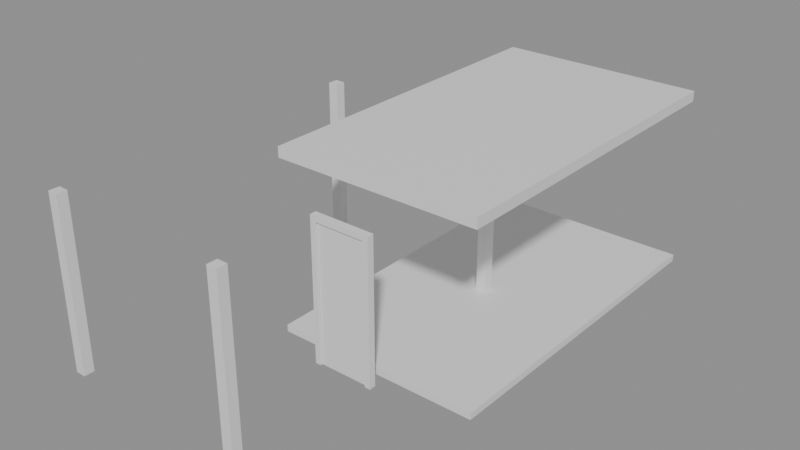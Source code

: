 # Source: e0431_after.blend  (saved by Blender 5.2.44; exported with 4.5.12 LTS)
import bpy
from mathutils import Matrix  # noqa: F401  (used for matrix-valued properties, if any)

bpy.ops.wm.read_factory_settings(use_empty=True)
scene = bpy.context.scene
scene.name = 'Scene'

# ---- materials (node trees are filled in below, after node groups)
mat_asfalto = bpy.data.materials.new('Asfalto')
mat_membrana_imperm = bpy.data.materials.new('Membrana_Imperm')
mat_acero = bpy.data.materials.new('Acero')
mat_marco_pintura = bpy.data.materials.new('Marco_Pintura')
mat_madera = bpy.data.materials.new('Madera')

# ---- material node trees
mat_asfalto.use_nodes = True; mat_asfalto.node_tree.nodes.clear()
_N = mat_asfalto.node_tree.nodes; _L = mat_asfalto.node_tree.links
n0 = _N.new('ShaderNodeBsdfPrincipled'); n0.name = 'Principled BSDF'; n0.location = (-200, 100)
n0.inputs[3].default_value = 1.45
n0.inputs[10].default_value = 0.005
n1 = _N.new('ShaderNodeOutputMaterial'); n1.name = 'Material Output'; n1.location = (200, 100)
_L.new(n0.outputs[0], n1.inputs[0])
n1.is_active_output = True
mat_membrana_imperm.use_nodes = True; mat_membrana_imperm.node_tree.nodes.clear()
_N = mat_membrana_imperm.node_tree.nodes; _L = mat_membrana_imperm.node_tree.links
n0 = _N.new('ShaderNodeBsdfPrincipled'); n0.name = 'Principled BSDF'; n0.location = (-200, 100)
n0.inputs[3].default_value = 1.45
n0.inputs[10].default_value = 0.005
n1 = _N.new('ShaderNodeOutputMaterial'); n1.name = 'Material Output'; n1.location = (200, 100)
_L.new(n0.outputs[0], n1.inputs[0])
n1.is_active_output = True
mat_acero.use_nodes = True; mat_acero.node_tree.nodes.clear()
_N = mat_acero.node_tree.nodes; _L = mat_acero.node_tree.links
n0 = _N.new('ShaderNodeBsdfPrincipled'); n0.name = 'Principled BSDF'; n0.location = (-200, 100)
n0.inputs[3].default_value = 1.45
n0.inputs[10].default_value = 0.005
n1 = _N.new('ShaderNodeOutputMaterial'); n1.name = 'Material Output'; n1.location = (200, 100)
_L.new(n0.outputs[0], n1.inputs[0])
n1.is_active_output = True
mat_marco_pintura.use_nodes = True; mat_marco_pintura.node_tree.nodes.clear()
_N = mat_marco_pintura.node_tree.nodes; _L = mat_marco_pintura.node_tree.links
n0 = _N.new('ShaderNodeBsdfPrincipled'); n0.name = 'Principled BSDF'; n0.location = (-200, 100)
n0.inputs[3].default_value = 1.45
n0.inputs[10].default_value = 0.005
n1 = _N.new('ShaderNodeOutputMaterial'); n1.name = 'Material Output'; n1.location = (200, 100)
_L.new(n0.outputs[0], n1.inputs[0])
n1.is_active_output = True
mat_madera.use_nodes = True; mat_madera.node_tree.nodes.clear()
_N = mat_madera.node_tree.nodes; _L = mat_madera.node_tree.links
n0 = _N.new('ShaderNodeBsdfPrincipled'); n0.name = 'Principled BSDF'; n0.location = (-200, 100)
n0.inputs[3].default_value = 1.45
n0.inputs[10].default_value = 0.005
n1 = _N.new('ShaderNodeOutputMaterial'); n1.name = 'Material Output'; n1.location = (200, 100)
_L.new(n0.outputs[0], n1.inputs[0])
n1.is_active_output = True

# ---- meshes
me_pisocarport_mesh = bpy.data.meshes.new('PisoCarport_mesh')
me_pisocarport_mesh.from_pydata([(0.0, 0.0, 0.0), (3.0, 0.0, 0.0), (3.0, 5.0, 0.0), (0.0, 5.0, 0.0), (0.0, 0.0, 0.1), (3.0, 0.0, 0.1), (3.0, 5.0, 0.1), (0.0, 5.0, 0.1)], [], [(0, 3, 2, 1), (4, 5, 6, 7), (0, 1, 5, 4), (1, 2, 6, 5), (3, 0, 4, 7), (2, 3, 7, 6)])
me_pisocarport_mesh.materials.append(mat_asfalto)
me_pisocarport_mesh.update()
me_techocarport_cuerpo_mesh = bpy.data.meshes.new('TechoCarport_Cuerpo_mesh')
me_techocarport_cuerpo_mesh.from_pydata([(0.0, 0.0, 2.5), (3.0, 0.0, 2.5), (3.0, 5.0, 2.5), (0.0, 5.0, 2.5), (0.0, 0.0, 2.65), (3.0, 0.0, 2.65), (3.0, 5.0, 2.65), (0.0, 5.0, 2.65)], [], [(0, 1, 2, 3), (4, 5, 6, 7), (0, 1, 5, 4), (1, 2, 6, 5), (2, 3, 7, 6), (3, 0, 4, 7)])
me_techocarport_cuerpo_mesh.materials.append(mat_membrana_imperm)
me_techocarport_cuerpo_mesh.update()
me_col1_cuerpo_mesh = bpy.data.meshes.new('Col1_Cuerpo_mesh')
me_col1_cuerpo_mesh.from_pydata([(0.0, 0.0, 0.0), (0.15, 0.0, 0.0), (0.15, 0.15, 0.0), (0.0, 0.15, 0.0), (0.0, 0.0, 2.5), (0.15, 0.0, 2.5), (0.15, 0.15, 2.5), (0.0, 0.15, 2.5)], [], [(0, 1, 2, 3), (4, 5, 6, 7), (0, 1, 5, 4), (1, 2, 6, 5), (2, 3, 7, 6), (3, 0, 4, 7)])
me_col1_cuerpo_mesh.materials.append(mat_acero)
me_col1_cuerpo_mesh.update()
me_col2_cuerpo_mesh = bpy.data.meshes.new('Col2_Cuerpo_mesh')
me_col2_cuerpo_mesh.from_pydata([(0.0, 0.0, 0.0), (0.15, 0.0, 0.0), (0.15, 0.15, 0.0), (0.0, 0.15, 0.0), (0.0, 0.0, 2.5), (0.15, 0.0, 2.5), (0.15, 0.15, 2.5), (0.0, 0.15, 2.5)], [], [(0, 1, 2, 3), (4, 5, 6, 7), (0, 1, 5, 4), (1, 2, 6, 5), (2, 3, 7, 6), (3, 0, 4, 7)])
me_col2_cuerpo_mesh.materials.append(mat_acero)
me_col2_cuerpo_mesh.update()
me_col3_cuerpo_mesh = bpy.data.meshes.new('Col3_Cuerpo_mesh')
me_col3_cuerpo_mesh.from_pydata([(0.0, 0.0, 0.0), (0.15, 0.0, 0.0), (0.15, 0.15, 0.0), (0.0, 0.15, 0.0), (0.0, 0.0, 2.5), (0.15, 0.0, 2.5), (0.15, 0.15, 2.5), (0.0, 0.15, 2.5)], [], [(0, 1, 2, 3), (4, 5, 6, 7), (0, 1, 5, 4), (1, 2, 6, 5), (2, 3, 7, 6), (3, 0, 4, 7)])
me_col3_cuerpo_mesh.materials.append(mat_acero)
me_col3_cuerpo_mesh.update()
me_col4_cuerpo_mesh = bpy.data.meshes.new('Col4_Cuerpo_mesh')
me_col4_cuerpo_mesh.from_pydata([(0.0, 0.0, 0.0), (0.15, 0.0, 0.0), (0.15, 0.15, 0.0), (0.0, 0.15, 0.0), (0.0, 0.0, 2.5), (0.15, 0.0, 2.5), (0.15, 0.15, 2.5), (0.0, 0.15, 2.5)], [], [(0, 1, 2, 3), (4, 5, 6, 7), (0, 1, 5, 4), (1, 2, 6, 5), (2, 3, 7, 6), (3, 0, 4, 7)])
me_col4_cuerpo_mesh.materials.append(mat_acero)
me_col4_cuerpo_mesh.update()
me_puerta_nuevo_jamba_izq_mesh = bpy.data.meshes.new('Puerta_Nuevo_Jamba_Izq_mesh')
me_puerta_nuevo_jamba_izq_mesh.from_pydata([(0.0, 0.0, 0.0), (0.08, 0.0, 0.0), (0.08, 0.1, 0.0), (0.0, 0.1, 0.0), (0.0, 0.0, 2.1), (0.08, 0.0, 2.1), (0.08, 0.1, 2.1), (0.0, 0.1, 2.1)], [], [(0, 1, 2, 3), (4, 5, 6, 7), (0, 1, 5, 4), (1, 2, 6, 5), (2, 3, 7, 6), (3, 0, 4, 7)])
me_puerta_nuevo_jamba_izq_mesh.materials.append(mat_marco_pintura)
me_puerta_nuevo_jamba_izq_mesh.update()
me_puerta_nuevo_jamba_der_mesh = bpy.data.meshes.new('Puerta_Nuevo_Jamba_Der_mesh')
me_puerta_nuevo_jamba_der_mesh.from_pydata([(0.0, 0.0, 0.0), (0.08, 0.0, 0.0), (0.08, 0.1, 0.0), (0.0, 0.1, 0.0), (0.0, 0.0, 2.1), (0.08, 0.0, 2.1), (0.08, 0.1, 2.1), (0.0, 0.1, 2.1)], [], [(0, 1, 2, 3), (4, 5, 6, 7), (0, 1, 5, 4), (1, 2, 6, 5), (2, 3, 7, 6), (3, 0, 4, 7)])
me_puerta_nuevo_jamba_der_mesh.materials.append(mat_marco_pintura)
me_puerta_nuevo_jamba_der_mesh.update()
me_puerta_nuevo_dintel_mesh = bpy.data.meshes.new('Puerta_Nuevo_Dintel_mesh')
me_puerta_nuevo_dintel_mesh.from_pydata([(0.0, 0.0, 0.0), (0.74, 0.0, 0.0), (0.74, 0.1, 0.0), (0.0, 0.1, 0.0), (0.0, 0.0, 0.08), (0.74, 0.0, 0.08), (0.74, 0.1, 0.08), (0.0, 0.1, 0.08)], [], [(0, 1, 2, 3), (4, 5, 6, 7), (0, 1, 5, 4), (1, 2, 6, 5), (2, 3, 7, 6), (3, 0, 4, 7)])
me_puerta_nuevo_dintel_mesh.materials.append(mat_marco_pintura)
me_puerta_nuevo_dintel_mesh.update()
me_puerta_nuevo_panel_mesh = bpy.data.meshes.new('Puerta_Nuevo_Panel_mesh')
me_puerta_nuevo_panel_mesh.from_pydata([(0.0, 0.0, 0.0), (0.73, 0.0, 0.0), (0.73, 0.04, 0.0), (0.0, 0.04, 0.0), (0.0, 0.0, 2.01), (0.73, 0.0, 2.01), (0.73, 0.04, 2.01), (0.0, 0.04, 2.01)], [], [(0, 1, 2, 3), (4, 5, 6, 7), (0, 1, 5, 4), (1, 2, 6, 5), (2, 3, 7, 6), (3, 0, 4, 7)])
me_puerta_nuevo_panel_mesh.materials.append(mat_madera)
me_puerta_nuevo_panel_mesh.update()

# ---- objects
ob_pisocarport_solido = bpy.data.objects.new('PisoCarport_Solido', me_pisocarport_mesh)
ob_pisocarport = bpy.data.objects.new('PisoCarport', None)
ob_techocarport_cuerpo = bpy.data.objects.new('TechoCarport_Cuerpo', me_techocarport_cuerpo_mesh)
ob_techocarport = bpy.data.objects.new('TechoCarport', None)
ob_col1 = bpy.data.objects.new('Col1', None)
ob_col1_cuerpo = bpy.data.objects.new('Col1_Cuerpo', me_col1_cuerpo_mesh)
ob_col2 = bpy.data.objects.new('Col2', None)
ob_col2_cuerpo = bpy.data.objects.new('Col2_Cuerpo', me_col2_cuerpo_mesh)
ob_col3 = bpy.data.objects.new('Col3', None)
ob_col3_cuerpo = bpy.data.objects.new('Col3_Cuerpo', me_col3_cuerpo_mesh)
ob_col4 = bpy.data.objects.new('Col4', None)
ob_col4_cuerpo = bpy.data.objects.new('Col4_Cuerpo', me_col4_cuerpo_mesh)
ob_puerta_nuevo = bpy.data.objects.new('Puerta_Nuevo', None)
ob_puerta_nuevo_jamba_izq = bpy.data.objects.new('Puerta_Nuevo_Jamba_Izq', me_puerta_nuevo_jamba_izq_mesh)
ob_puerta_nuevo_jamba_der = bpy.data.objects.new('Puerta_Nuevo_Jamba_Der', me_puerta_nuevo_jamba_der_mesh)
ob_puerta_nuevo_dintel = bpy.data.objects.new('Puerta_Nuevo_Dintel', me_puerta_nuevo_dintel_mesh)
ob_puerta_nuevo_panel = bpy.data.objects.new('Puerta_Nuevo_Panel', me_puerta_nuevo_panel_mesh)

# ---- transforms, parenting, visibility, modifiers, constraints
ob_pisocarport_solido.parent = ob_pisocarport
ob_pisocarport_solido.location = (0.0, 0.0, 0.0)
ob_pisocarport.location = (0.0, 0.0, 0.0)
ob_pisocarport.empty_display_type = 'ARROWS'
ob_techocarport_cuerpo.parent = ob_techocarport
ob_techocarport_cuerpo.location = (0.0, 0.0, 0.0)
ob_techocarport.location = (0.0, 0.0, 0.0)
ob_techocarport.empty_display_type = 'ARROWS'
ob_col1.location = (-1.35, -2.35, 0.0)
ob_col1.empty_display_type = 'ARROWS'
ob_col1_cuerpo.parent = ob_col1
ob_col1_cuerpo.location = (0.0, 0.0, 0.0)
ob_col2.location = (1.35, -2.35, 0.0)
ob_col2.empty_display_type = 'ARROWS'
ob_col2_cuerpo.parent = ob_col2
ob_col2_cuerpo.location = (0.0, 0.0, 0.0)
ob_col3.location = (-1.35, 2.35, 0.0)
ob_col3.empty_display_type = 'ARROWS'
ob_col3_cuerpo.parent = ob_col3
ob_col3_cuerpo.location = (0.0, 0.0, 0.0)
ob_col4.location = (1.35, 2.35, 0.0)
ob_col4.empty_display_type = 'ARROWS'
ob_col4_cuerpo.parent = ob_col4
ob_col4_cuerpo.location = (0.0, 0.0, 0.0)
ob_puerta_nuevo.location = (0.8, -0.3, 0.0)
ob_puerta_nuevo.empty_display_type = 'ARROWS'
ob_puerta_nuevo_jamba_izq.parent = ob_puerta_nuevo
ob_puerta_nuevo_jamba_izq.location = (0.0, 0.0, 0.0)
ob_puerta_nuevo_jamba_der.parent = ob_puerta_nuevo
ob_puerta_nuevo_jamba_der.location = (0.82, 0.0, 0.0)
ob_puerta_nuevo_dintel.parent = ob_puerta_nuevo
ob_puerta_nuevo_dintel.location = (0.08, 0.0, 2.02)
ob_puerta_nuevo_panel.parent = ob_puerta_nuevo
ob_puerta_nuevo_panel.location = (0.085, 0.03, 0.005)

# ---- collection membership
scene.collection.objects.link(ob_pisocarport_solido)
scene.collection.objects.link(ob_pisocarport)
scene.collection.objects.link(ob_techocarport_cuerpo)
scene.collection.objects.link(ob_techocarport)
scene.collection.objects.link(ob_col1)
scene.collection.objects.link(ob_col1_cuerpo)
scene.collection.objects.link(ob_col2)
scene.collection.objects.link(ob_col2_cuerpo)
scene.collection.objects.link(ob_col3)
scene.collection.objects.link(ob_col3_cuerpo)
scene.collection.objects.link(ob_col4)
scene.collection.objects.link(ob_col4_cuerpo)
scene.collection.objects.link(ob_puerta_nuevo)
scene.collection.objects.link(ob_puerta_nuevo_jamba_izq)
scene.collection.objects.link(ob_puerta_nuevo_jamba_der)
scene.collection.objects.link(ob_puerta_nuevo_dintel)
scene.collection.objects.link(ob_puerta_nuevo_panel)

# ---- scene / render settings (as saved in the file)
scene.frame_start = 1; scene.frame_end = 250; scene.frame_set(1)
scene.render.engine = 'BLENDER_EEVEE_NEXT'
scene.render.bake_bias = 0.0
scene.render.bake_samples = 0
scene.render.compositor_device = 'GPU'
scene.eevee.use_volume_custom_range = False
scene.eevee.fast_gi_thickness_near = 0.1
scene.eevee.fast_gi_thickness_far = 0.0
scene.eevee.ray_tracing_options.screen_trace_thickness = 0.1
bpy.context.view_layer.update()

# ---- added for rendering (the .blend has no active camera and no usable light): camera, sun + grey world if the file has none
cam_auto = bpy.data.cameras.new('AutoCamera')
cam_auto.lens = 50.0
cam_auto.sensor_width = 36.0
cam_auto.clip_end = 1000.0
ob_auto_camera = bpy.data.objects.new('AutoCamera', cam_auto)
scene.collection.objects.link(ob_auto_camera)
ob_auto_camera.location = (9.09878, -8.60354, 7.94402)
ob_auto_camera.rotation_euler = (1.09748, -7.21219e-08, 0.694738)
scene.camera = ob_auto_camera
light_auto_sun = bpy.data.lights.new('AutoSun', 'SUN')
light_auto_sun.energy = 3.0
light_auto_sun.angle = 0.0523599
ob_auto_sun = bpy.data.objects.new('AutoSun', light_auto_sun)
scene.collection.objects.link(ob_auto_sun)
ob_auto_sun.rotation_euler = (0.872665, 0.174533, 0.523599)
if scene.world is None:
    world_auto = bpy.data.worlds.new('AutoWorld')
    world_auto.color = (0.3, 0.3, 0.3)
    scene.world = world_auto
bpy.context.view_layer.update()
